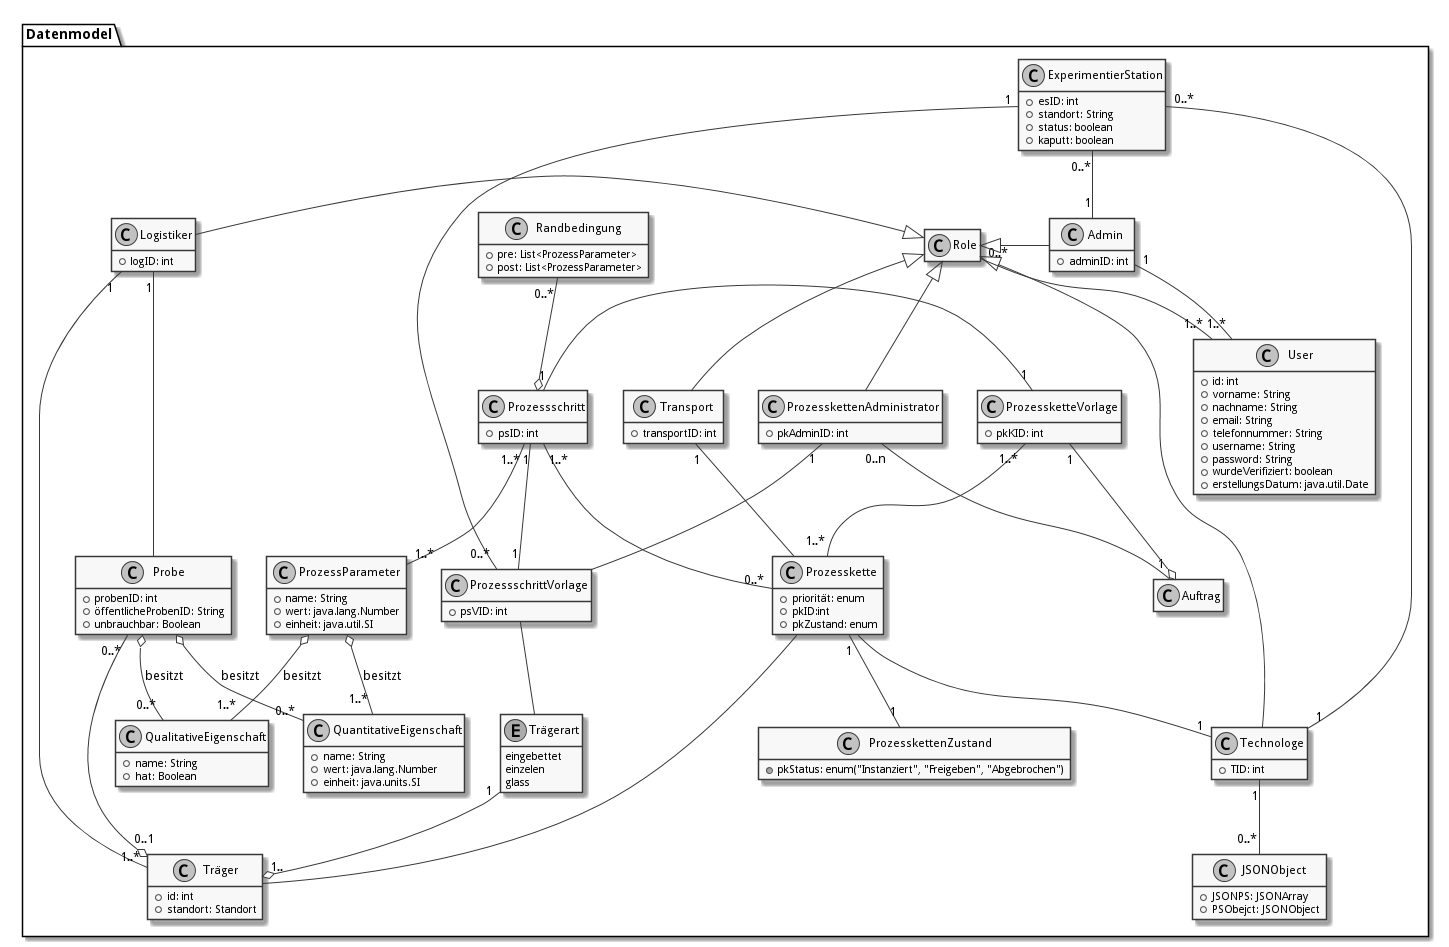

The diagram above was rendered by PlantUML. Its source (embedded in the PNG):
@startuml
skinparam monochrome true
skinparam componentStyle uml2

hide empty members

package Datenmodel {
  class Role {
  }

  class Logistiker {
  +logID: int
  }

  class User {
    +id: int
    +vorname: String
    +nachname: String
    +email: String
    +telefonnummer: String
    +username: String
    +password: String
    +wurdeVerifiziert: boolean
    +erstellungsDatum: java.util.Date
  }

  class Admin {
    +adminID: int
  }


  class "Technologe" as t {
    +TID: int
  }

  class "Transport" as transport {
    +transportID: int
  }

  class Probe {
    +probenID: int
    +öffentlicheProbenID: String
    +unbrauchbar: Boolean
  }

  class Träger {
    +id: int
    +standort: Standort
  }

  enum Trägerart {
    eingebettet
    einzelen
    glass
  }

  class "QualitativeEigenschaft" as qualE {
    +name: String
    +hat: Boolean
  }

  class "QuantitativeEigenschaft" as quantE {
    +name: String
    +wert: java.lang.Number
    +einheit: java.units.SI
  }

  together {
    class "Prozessschritt" as ps {
      +psID: int
    }

    class "ProzessschrittVorlage" as psV {
      +psVID: int
    }

    class "ProzessParameter" as pp {
      +name: String
      +wert: java.lang.Number
      +einheit: java.util.SI
    }
  }

  together {
    class "ProzesskettenAdministrator" as pkAdmin {
      +pkAdminID: int
    }


    class "Prozesskette" as pk {
      +priorität: enum
      +pkID:int
      +pkZustand: enum
    }

    class "ProzessketteVorlage" as pkV {
      +pkKID: int
    }

    class "ProzesskettenZustand" as pkZ {
      +pkStatus: enum("Instanziert", "Freigeben", "Abgebrochen")
    }
  }

  class "ExperimentierStation" as es {
    +esID: int
    +standort: String
    +status: boolean
    +kaputt: boolean
  }

  class "Randbedingung" as rb {
    +pre: List<ProzessParameter>
    +post: List<ProzessParameter>
  }

  class JSONObject {
    +JSONPS: JSONArray
    +PSObejct: JSONObject
  }

  Role <|-left- Logistiker
  Role "0..*"-left-"1..*" User
  Role <|-right- Admin
  Role <|-right- t
  Role <|-- transport

  Logistiker "1" -- Probe
  Logistiker "1" -- "1..*" Träger
  Probe o-- "0..*"quantE : besitzt
  Probe o-- "0..*"qualE : besitzt
  Trägerart"1" --o "1.." Träger
  Probe "0..*"--o "0..1" Träger

  Admin "1" -- "1..*" User

  Role <|-- pkAdmin
  pkAdmin "1" -- psV

  psV -- Trägerart
  ps "1"--"1" psV
  ps "1..*" -- "0..*" pk

  pkV "1" -- "1" ps
  pkV "1..*" -- "1..*" pk

  pk "1" -- "1" pkZ
  pk -- Träger
  pk -- "1" t

  ps "1..*" -- "1..*" pp
  pp o-- "1..*" qualE: besitzt
  pp o-- "1..*" quantE: besitzt

  es "0..*" -- "1" Admin
  es "1" -- "0..*" psV
  es "0..*" -- "1" t

  transport "1" -- pk

  rb "0..*" --o ps

  t "1" -down- "0..*" JSONObject

  pkAdmin "0..n" -- "1" Auftrag
  pkV "1" --o Auftrag
}
@enduml